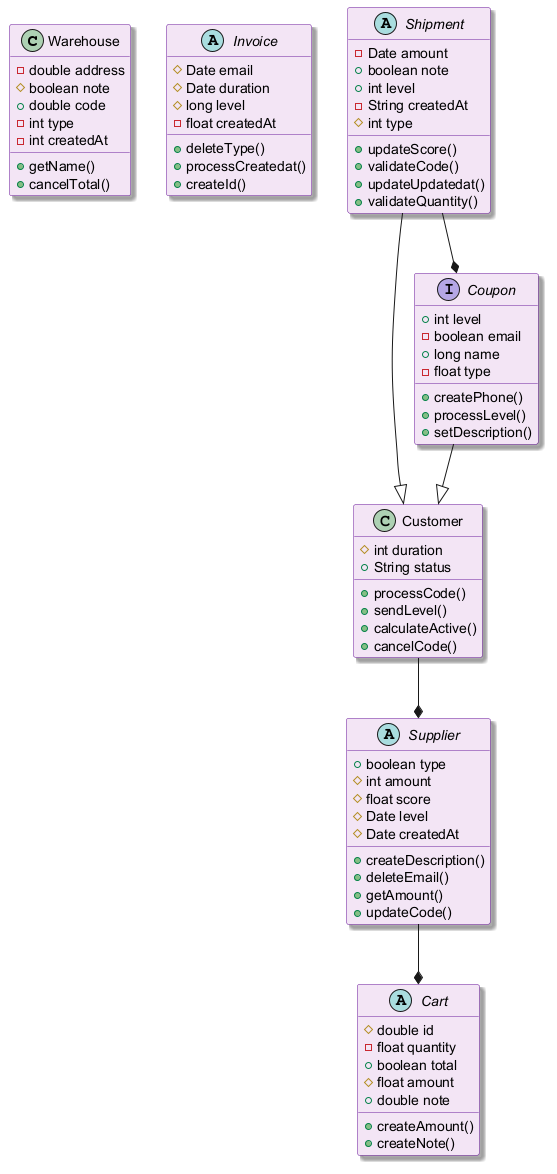

The diagram above was rendered by PlantUML. Its source (embedded in the PNG):
@startuml
skinparam backgroundColor #FFFFFF
skinparam classBackgroundColor #F3E5F5
skinparam classBorderColor #6A1B9A
skinparam shadowing true
class Warehouse {
  -double address
  #boolean note
  +double code
  -int type
  -int createdAt
  +getName()
  +cancelTotal()
}
abstract class Invoice {
  #Date email
  #Date duration
  #long level
  -float createdAt
  +deleteType()
  +processCreatedat()
  +createId()
}
abstract class Shipment {
  -Date amount
  +boolean note
  +int level
  -String createdAt
  #int type
  +updateScore()
  +validateCode()
  +updateUpdatedat()
  +validateQuantity()
}
abstract class Cart {
  #double id
  -float quantity
  +boolean total
  #float amount
  +double note
  +createAmount()
  +createNote()
}
class Customer {
  #int duration
  +String status
  +processCode()
  +sendLevel()
  +calculateActive()
  +cancelCode()
}
interface Coupon {
  +int level
  -boolean email
  +long name
  -float type
  +createPhone()
  +processLevel()
  +setDescription()
}
abstract class Supplier {
  +boolean type
  #int amount
  #float score
  #Date level
  #Date createdAt
  +createDescription()
  +deleteEmail()
  +getAmount()
  +updateCode()
}
Supplier --* Cart
Shipment --|> Customer
Customer --* Supplier
Shipment --* Coupon
Coupon --|> Customer
@enduml